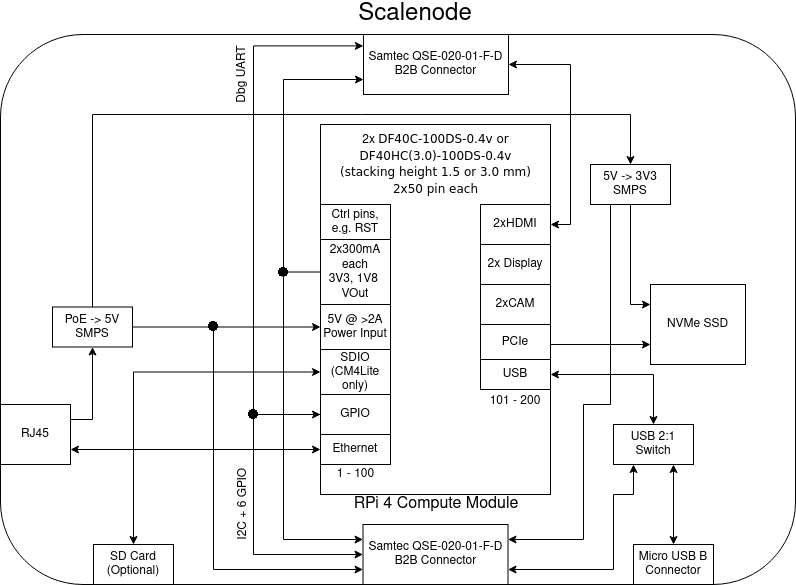

The diagram above was exported from draw.io. Its source (the exported page's mxGraphModel, read from the mxfile embedded in the PNG):
<mxGraphModel dx="1422" dy="773" grid="1" gridSize="10" guides="1" tooltips="1" connect="1" arrows="1" fold="1" page="1" pageScale="1" pageWidth="1169" pageHeight="1654" math="0" shadow="0">
  <root>
    <mxCell id="0" />
    <mxCell id="1" parent="0" />
    <mxCell id="2" value="" style="rounded=1;whiteSpace=wrap;html=1;fontSize=12;fillColor=none;" vertex="1" parent="1">
      <mxGeometry x="187" y="130" width="795" height="550" as="geometry" />
    </mxCell>
    <mxCell id="3" value="" style="rounded=0;whiteSpace=wrap;html=1;" vertex="1" parent="1">
      <mxGeometry x="507" y="220" width="230" height="370" as="geometry" />
    </mxCell>
    <mxCell id="4" value="RPi 4 Compute Module" style="text;html=1;strokeColor=none;fillColor=none;align=center;verticalAlign=middle;whiteSpace=wrap;rounded=0;fontSize=16;" vertex="1" parent="1">
      <mxGeometry x="507.5" y="590" width="230" height="20" as="geometry" />
    </mxCell>
    <mxCell id="5" value="&lt;font style=&quot;font-size: 12px&quot;&gt;&lt;font style=&quot;font-size: 12px&quot;&gt;2x&amp;nbsp;&lt;span style=&quot;left: 251.667px ; top: 470.864px ; font-family: sans-serif ; transform: scalex(0.866625) ; font-size: 12px&quot;&gt;DF40C-100DS-0.4v or &lt;br&gt;&lt;/span&gt;&lt;/font&gt;&lt;span style=&quot;left: 251.667px ; top: 501.517px ; font-family: sans-serif ; transform: scalex(0.866368) ; font-size: 12px&quot;&gt;DF40HC(3.0)-100DS-0.4v&lt;br style=&quot;font-size: 12px&quot;&gt;(stacking height 1.5 or 3.0 mm) &lt;br&gt;2x50 pin each&lt;br style=&quot;font-size: 12px&quot;&gt;&lt;/span&gt;&lt;/font&gt;" style="text;html=1;strokeColor=none;fillColor=none;align=center;verticalAlign=middle;whiteSpace=wrap;rounded=0;fontSize=12;" vertex="1" parent="1">
      <mxGeometry x="524.5" y="220" width="195" height="80" as="geometry" />
    </mxCell>
    <mxCell id="6" value="1 - 100" style="text;html=1;strokeColor=none;fillColor=none;align=center;verticalAlign=middle;whiteSpace=wrap;rounded=0;fontSize=12;" vertex="1" parent="1">
      <mxGeometry x="519.5" y="560" width="45" height="20" as="geometry" />
    </mxCell>
    <mxCell id="7" value="101 - 200" style="text;html=1;strokeColor=none;fillColor=none;align=center;verticalAlign=middle;whiteSpace=wrap;rounded=0;fontSize=12;" vertex="1" parent="1">
      <mxGeometry x="672" y="490" width="60" height="14" as="geometry" />
    </mxCell>
    <mxCell id="8" value="Ethernet" style="rounded=0;whiteSpace=wrap;html=1;fontSize=12;" vertex="1" parent="1">
      <mxGeometry x="507" y="530" width="70" height="30" as="geometry" />
    </mxCell>
    <mxCell id="9" style="edgeStyle=orthogonalEdgeStyle;rounded=0;orthogonalLoop=1;jettySize=auto;html=1;exitX=0;exitY=0.5;exitDx=0;exitDy=0;entryX=0.5;entryY=0;entryDx=0;entryDy=0;startArrow=classic;startFill=1;" edge="1" source="10" target="41" parent="1">
      <mxGeometry relative="1" as="geometry" />
    </mxCell>
    <mxCell id="10" value="SDIO&lt;br style=&quot;font-size: 12px&quot;&gt;(CM4Lite only)" style="rounded=0;whiteSpace=wrap;html=1;fontSize=12;" vertex="1" parent="1">
      <mxGeometry x="507" y="445" width="70" height="45" as="geometry" />
    </mxCell>
    <mxCell id="11" style="edgeStyle=orthogonalEdgeStyle;rounded=0;orthogonalLoop=1;jettySize=auto;html=1;exitX=0;exitY=0.5;exitDx=0;exitDy=0;entryX=1;entryY=0.5;entryDx=0;entryDy=0;startArrow=classic;startFill=1;endArrow=none;endFill=0;fontSize=24;" edge="1" source="12" target="29" parent="1">
      <mxGeometry relative="1" as="geometry">
        <mxPoint x="467" y="422.5" as="targetPoint" />
      </mxGeometry>
    </mxCell>
    <mxCell id="12" value="5V @ &amp;gt;2A Power Input" style="rounded=0;whiteSpace=wrap;html=1;fontSize=12;" vertex="1" parent="1">
      <mxGeometry x="507" y="400" width="70" height="45" as="geometry" />
    </mxCell>
    <mxCell id="13" style="edgeStyle=orthogonalEdgeStyle;rounded=0;orthogonalLoop=1;jettySize=auto;html=1;exitX=0;exitY=0.5;exitDx=0;exitDy=0;entryX=0;entryY=0.75;entryDx=0;entryDy=0;" edge="1" source="15" target="45" parent="1">
      <mxGeometry relative="1" as="geometry">
        <Array as="points">
          <mxPoint x="470" y="367" />
          <mxPoint x="470" y="175" />
        </Array>
      </mxGeometry>
    </mxCell>
    <mxCell id="14" style="edgeStyle=orthogonalEdgeStyle;rounded=0;orthogonalLoop=1;jettySize=auto;html=1;exitX=0;exitY=0.5;exitDx=0;exitDy=0;entryX=0;entryY=0.25;entryDx=0;entryDy=0;" edge="1" source="50" target="42" parent="1">
      <mxGeometry relative="1" as="geometry">
        <Array as="points">
          <mxPoint x="470" y="367" />
          <mxPoint x="470" y="635" />
        </Array>
      </mxGeometry>
    </mxCell>
    <mxCell id="15" value="2x300mA&lt;br style=&quot;font-size: 12px;&quot;&gt;each&lt;br style=&quot;font-size: 12px;&quot;&gt;3V3, 1V8&amp;nbsp; VOut" style="rounded=0;whiteSpace=wrap;html=1;fontSize=12;" vertex="1" parent="1">
      <mxGeometry x="507" y="335" width="70" height="65" as="geometry" />
    </mxCell>
    <mxCell id="16" value="Ctrl pins,&lt;br style=&quot;font-size: 12px&quot;&gt;e.g. RST" style="rounded=0;whiteSpace=wrap;html=1;fontSize=12;" vertex="1" parent="1">
      <mxGeometry x="507" y="300" width="70" height="35" as="geometry" />
    </mxCell>
    <mxCell id="17" value="USB" style="rounded=0;whiteSpace=wrap;html=1;fontSize=12;" vertex="1" parent="1">
      <mxGeometry x="667" y="455" width="70" height="30" as="geometry" />
    </mxCell>
    <mxCell id="18" value="PCIe" style="rounded=0;whiteSpace=wrap;html=1;fontSize=12;" vertex="1" parent="1">
      <mxGeometry x="667" y="420" width="70" height="35" as="geometry" />
    </mxCell>
    <mxCell id="19" value="2xCAM" style="rounded=0;whiteSpace=wrap;html=1;fontSize=12;" vertex="1" parent="1">
      <mxGeometry x="667" y="380" width="70" height="40" as="geometry" />
    </mxCell>
    <mxCell id="20" style="edgeStyle=orthogonalEdgeStyle;rounded=0;orthogonalLoop=1;jettySize=auto;html=1;exitX=1;exitY=0.5;exitDx=0;exitDy=0;entryX=1;entryY=0.5;entryDx=0;entryDy=0;startArrow=classic;startFill=1;" edge="1" source="21" target="45" parent="1">
      <mxGeometry relative="1" as="geometry" />
    </mxCell>
    <mxCell id="21" value="2xHDMI" style="rounded=0;whiteSpace=wrap;html=1;fontSize=12;" vertex="1" parent="1">
      <mxGeometry x="667" y="300" width="70" height="40" as="geometry" />
    </mxCell>
    <mxCell id="22" value="2x Display" style="rounded=0;whiteSpace=wrap;html=1;fontSize=12;" vertex="1" parent="1">
      <mxGeometry x="667" y="340" width="70" height="40" as="geometry" />
    </mxCell>
    <mxCell id="23" style="edgeStyle=orthogonalEdgeStyle;rounded=0;orthogonalLoop=1;jettySize=auto;html=1;exitX=0;exitY=0.5;exitDx=0;exitDy=0;entryX=0;entryY=0.5;entryDx=0;entryDy=0;" edge="1" source="24" target="42" parent="1">
      <mxGeometry relative="1" as="geometry">
        <Array as="points">
          <mxPoint x="440" y="510" />
          <mxPoint x="440" y="650" />
        </Array>
      </mxGeometry>
    </mxCell>
    <mxCell id="24" value="GPIO" style="rounded=0;whiteSpace=wrap;html=1;fontSize=12;" vertex="1" parent="1">
      <mxGeometry x="507" y="490" width="70" height="40" as="geometry" />
    </mxCell>
    <mxCell id="25" style="edgeStyle=orthogonalEdgeStyle;rounded=0;orthogonalLoop=1;jettySize=auto;html=1;exitX=1;exitY=0.75;exitDx=0;exitDy=0;entryX=0;entryY=0.5;entryDx=0;entryDy=0;fontSize=12;startArrow=classic;startFill=1;" edge="1" source="26" target="8" parent="1">
      <mxGeometry relative="1" as="geometry" />
    </mxCell>
    <mxCell id="26" value="RJ45" style="rounded=0;whiteSpace=wrap;html=1;" vertex="1" parent="1">
      <mxGeometry x="187" y="500" width="70" height="60" as="geometry" />
    </mxCell>
    <mxCell id="27" style="edgeStyle=orthogonalEdgeStyle;rounded=0;orthogonalLoop=1;jettySize=auto;html=1;exitX=0.5;exitY=1;exitDx=0;exitDy=0;entryX=1;entryY=0.25;entryDx=0;entryDy=0;startArrow=classic;startFill=1;endArrow=none;endFill=0;fontSize=12;" edge="1" source="29" target="26" parent="1">
      <mxGeometry relative="1" as="geometry" />
    </mxCell>
    <mxCell id="28" style="edgeStyle=orthogonalEdgeStyle;rounded=0;orthogonalLoop=1;jettySize=auto;html=1;exitX=0.5;exitY=0;exitDx=0;exitDy=0;startArrow=none;startFill=0;endArrow=classic;endFill=1;fontSize=24;entryX=0.5;entryY=0;entryDx=0;entryDy=0;" edge="1" source="29" target="35" parent="1">
      <mxGeometry relative="1" as="geometry">
        <mxPoint x="757" y="180" as="targetPoint" />
        <Array as="points">
          <mxPoint x="279" y="210" />
          <mxPoint x="817" y="210" />
        </Array>
      </mxGeometry>
    </mxCell>
    <mxCell id="29" value="&lt;div&gt;PoE -&amp;gt; 5V&lt;/div&gt;SMPS" style="rounded=0;whiteSpace=wrap;html=1;fontSize=12;" vertex="1" parent="1">
      <mxGeometry x="239" y="402.5" width="80" height="40" as="geometry" />
    </mxCell>
    <mxCell id="30" value="Scalenode" style="text;html=1;strokeColor=none;fillColor=none;align=center;verticalAlign=middle;whiteSpace=wrap;rounded=0;fontSize=24;" vertex="1" parent="1">
      <mxGeometry x="452" y="100" width="300" height="20" as="geometry" />
    </mxCell>
    <mxCell id="31" style="edgeStyle=orthogonalEdgeStyle;rounded=0;orthogonalLoop=1;jettySize=auto;html=1;exitX=0;exitY=0.75;exitDx=0;exitDy=0;entryX=1;entryY=0.5;entryDx=0;entryDy=0;startArrow=classic;startFill=1;endArrow=none;endFill=0;fontSize=24;" edge="1" source="33" target="18" parent="1">
      <mxGeometry relative="1" as="geometry">
        <Array as="points">
          <mxPoint x="737" y="440" />
        </Array>
      </mxGeometry>
    </mxCell>
    <mxCell id="32" style="edgeStyle=orthogonalEdgeStyle;rounded=0;orthogonalLoop=1;jettySize=auto;html=1;exitX=0;exitY=0.25;exitDx=0;exitDy=0;entryX=0.5;entryY=1;entryDx=0;entryDy=0;startArrow=classic;startFill=1;endArrow=none;endFill=0;fontSize=24;" edge="1" source="33" target="35" parent="1">
      <mxGeometry relative="1" as="geometry" />
    </mxCell>
    <mxCell id="33" value="NVMe SSD" style="rounded=0;whiteSpace=wrap;html=1;" vertex="1" parent="1">
      <mxGeometry x="837" y="380" width="95" height="80" as="geometry" />
    </mxCell>
    <mxCell id="34" style="edgeStyle=orthogonalEdgeStyle;rounded=0;orthogonalLoop=1;jettySize=auto;html=1;exitX=0.25;exitY=1;exitDx=0;exitDy=0;entryX=1;entryY=0.25;entryDx=0;entryDy=0;startArrow=none;startFill=0;" edge="1" source="35" target="42" parent="1">
      <mxGeometry relative="1" as="geometry">
        <Array as="points">
          <mxPoint x="797" y="500" />
          <mxPoint x="770" y="500" />
          <mxPoint x="770" y="635" />
        </Array>
      </mxGeometry>
    </mxCell>
    <mxCell id="35" value="5V -&amp;gt; 3V3&lt;br&gt;SMPS" style="rounded=0;whiteSpace=wrap;html=1;fontSize=12;rotation=0;" vertex="1" parent="1">
      <mxGeometry x="777" y="260" width="80" height="40" as="geometry" />
    </mxCell>
    <mxCell id="36" style="edgeStyle=orthogonalEdgeStyle;rounded=0;orthogonalLoop=1;jettySize=auto;html=1;exitX=0.5;exitY=0;exitDx=0;exitDy=0;entryX=0.75;entryY=1;entryDx=0;entryDy=0;startArrow=classic;startFill=1;" edge="1" source="37" target="40" parent="1">
      <mxGeometry relative="1" as="geometry" />
    </mxCell>
    <mxCell id="37" value="&lt;div&gt;Micro USB B&lt;/div&gt;Connector" style="rounded=0;whiteSpace=wrap;html=1;fontSize=12;rotation=0;" vertex="1" parent="1">
      <mxGeometry x="820" y="640" width="80" height="40" as="geometry" />
    </mxCell>
    <mxCell id="38" style="edgeStyle=orthogonalEdgeStyle;rounded=0;orthogonalLoop=1;jettySize=auto;html=1;exitX=0.5;exitY=0;exitDx=0;exitDy=0;entryX=1;entryY=0.5;entryDx=0;entryDy=0;startArrow=classic;startFill=1;" edge="1" source="40" target="17" parent="1">
      <mxGeometry relative="1" as="geometry" />
    </mxCell>
    <mxCell id="39" style="edgeStyle=orthogonalEdgeStyle;rounded=0;orthogonalLoop=1;jettySize=auto;html=1;exitX=0.25;exitY=1;exitDx=0;exitDy=0;entryX=1;entryY=0.75;entryDx=0;entryDy=0;startArrow=classic;startFill=1;" edge="1" source="40" target="42" parent="1">
      <mxGeometry relative="1" as="geometry">
        <Array as="points">
          <mxPoint x="820" y="590" />
          <mxPoint x="800" y="590" />
          <mxPoint x="800" y="665" />
        </Array>
      </mxGeometry>
    </mxCell>
    <mxCell id="40" value="USB 2:1&lt;br&gt;Switch" style="rounded=0;whiteSpace=wrap;html=1;fontSize=12;" vertex="1" parent="1">
      <mxGeometry x="800" y="520" width="80" height="40" as="geometry" />
    </mxCell>
    <mxCell id="41" value="SD Card&lt;br&gt;(Optional)" style="rounded=0;whiteSpace=wrap;html=1;fontSize=12;rotation=0;" vertex="1" parent="1">
      <mxGeometry x="280" y="640" width="80" height="40" as="geometry" />
    </mxCell>
    <mxCell id="42" value="&lt;div&gt;Samtec QSE-020-01-F-D&lt;/div&gt;&lt;div&gt;B2B Connector&lt;/div&gt;" style="rounded=0;whiteSpace=wrap;html=1;" vertex="1" parent="1">
      <mxGeometry x="549.5" y="620" width="145" height="60" as="geometry" />
    </mxCell>
    <mxCell id="43" value="I2C + 6 GPIO" style="text;html=1;strokeColor=none;fillColor=none;align=center;verticalAlign=middle;whiteSpace=wrap;rounded=0;rotation=-90;" vertex="1" parent="1">
      <mxGeometry x="390" y="590" width="80.5" height="20" as="geometry" />
    </mxCell>
    <mxCell id="44" style="edgeStyle=orthogonalEdgeStyle;rounded=0;orthogonalLoop=1;jettySize=auto;html=1;exitX=-0.001;exitY=0.19;exitDx=0;exitDy=0;entryX=0;entryY=0.5;entryDx=0;entryDy=0;startArrow=classic;startFill=1;endArrow=classic;endFill=1;exitPerimeter=0;" edge="1" source="45" target="24" parent="1">
      <mxGeometry relative="1" as="geometry">
        <Array as="points">
          <mxPoint x="440" y="141" />
          <mxPoint x="440" y="510" />
        </Array>
      </mxGeometry>
    </mxCell>
    <mxCell id="45" value="&lt;div&gt;Samtec QSE-020-01-F-D&lt;/div&gt;&lt;div&gt;B2B Connector&lt;/div&gt;" style="rounded=0;whiteSpace=wrap;html=1;" vertex="1" parent="1">
      <mxGeometry x="550" y="130" width="145" height="60" as="geometry" />
    </mxCell>
    <mxCell id="46" value="Dbg UART" style="text;html=1;strokeColor=none;fillColor=none;align=center;verticalAlign=middle;whiteSpace=wrap;rounded=0;rotation=-90;" vertex="1" parent="1">
      <mxGeometry x="395" y="160" width="68" height="20" as="geometry" />
    </mxCell>
    <mxCell id="47" value="" style="shape=image;html=1;verticalAlign=top;verticalLabelPosition=bottom;labelBackgroundColor=#ffffff;imageAspect=0;aspect=fixed;image=https://cdn4.iconfinder.com/data/icons/essential-app-2/16/record-round-circle-dot-128.png" vertex="1" parent="1">
      <mxGeometry x="395" y="417" width="10" height="10" as="geometry" />
    </mxCell>
    <mxCell id="48" style="edgeStyle=orthogonalEdgeStyle;rounded=0;orthogonalLoop=1;jettySize=auto;html=1;exitX=0;exitY=0.75;exitDx=0;exitDy=0;entryX=1;entryY=0.5;entryDx=0;entryDy=0;startArrow=classic;startFill=1;endArrow=none;endFill=0;" edge="1" source="42" target="47" parent="1">
      <mxGeometry relative="1" as="geometry">
        <mxPoint x="549.5" y="665" as="sourcePoint" />
        <mxPoint x="347" y="422.5" as="targetPoint" />
        <Array as="points">
          <mxPoint x="400" y="665" />
          <mxPoint x="400" y="423" />
        </Array>
      </mxGeometry>
    </mxCell>
    <mxCell id="49" value="" style="shape=image;html=1;verticalAlign=top;verticalLabelPosition=bottom;labelBackgroundColor=#ffffff;imageAspect=0;aspect=fixed;image=https://cdn4.iconfinder.com/data/icons/essential-app-2/16/record-round-circle-dot-128.png" vertex="1" parent="1">
      <mxGeometry x="435" y="505" width="10" height="10" as="geometry" />
    </mxCell>
    <mxCell id="50" value="" style="shape=image;html=1;verticalAlign=top;verticalLabelPosition=bottom;labelBackgroundColor=#ffffff;imageAspect=0;aspect=fixed;image=https://cdn4.iconfinder.com/data/icons/essential-app-2/16/record-round-circle-dot-128.png" vertex="1" parent="1">
      <mxGeometry x="465" y="362.5" width="10" height="10" as="geometry" />
    </mxCell>
  </root>
</mxGraphModel>